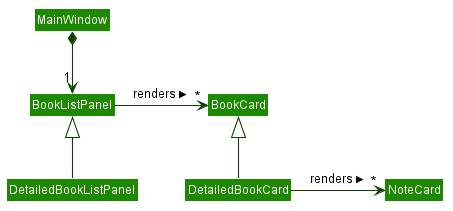

The diagram above was rendered by PlantUML. Its source (embedded in the PNG):
@startuml









skinparam BackgroundColor #FFFFFFF

skinparam Shadowing false

skinparam Class {
    FontColor #FFFFFF
    BorderThickness 1
    BorderColor #FFFFFF
    StereotypeFontColor #FFFFFF
    FontName Arial
}

skinparam Actor {
    BorderColor #000000
    Color #000000
    FontName Arial
}

skinparam Sequence {
    MessageAlign center
    BoxFontSize 15
    BoxPadding 0
    BoxFontColor #FFFFFF
    FontName Arial
}

skinparam Participant {
    FontColor #FFFFFFF
    Padding 20
}

skinparam MinClassWidth 50
skinparam ParticipantPadding 10
skinparam Shadowing false
skinparam DefaultTextAlignment center
skinparam packageStyle Rectangle

hide footbox
hide members
hide circle
skinparam arrowThickness 1.1
skinparam arrowColor #0E4100
skinparam classBackgroundColor #1D8900

class MainWindow
class BookListPanel
class DetailedBookListPanel
class BookCard
class DetailedBookCard

MainWindow *-down-> "1" BookListPanel
BookListPanel -right-> "*" BookCard : renders >
DetailedBookListPanel -up-|> BookListPanel
DetailedBookCard -up-|> BookCard
DetailedBookCard -right-> "*" NoteCard : renders >

@enduml